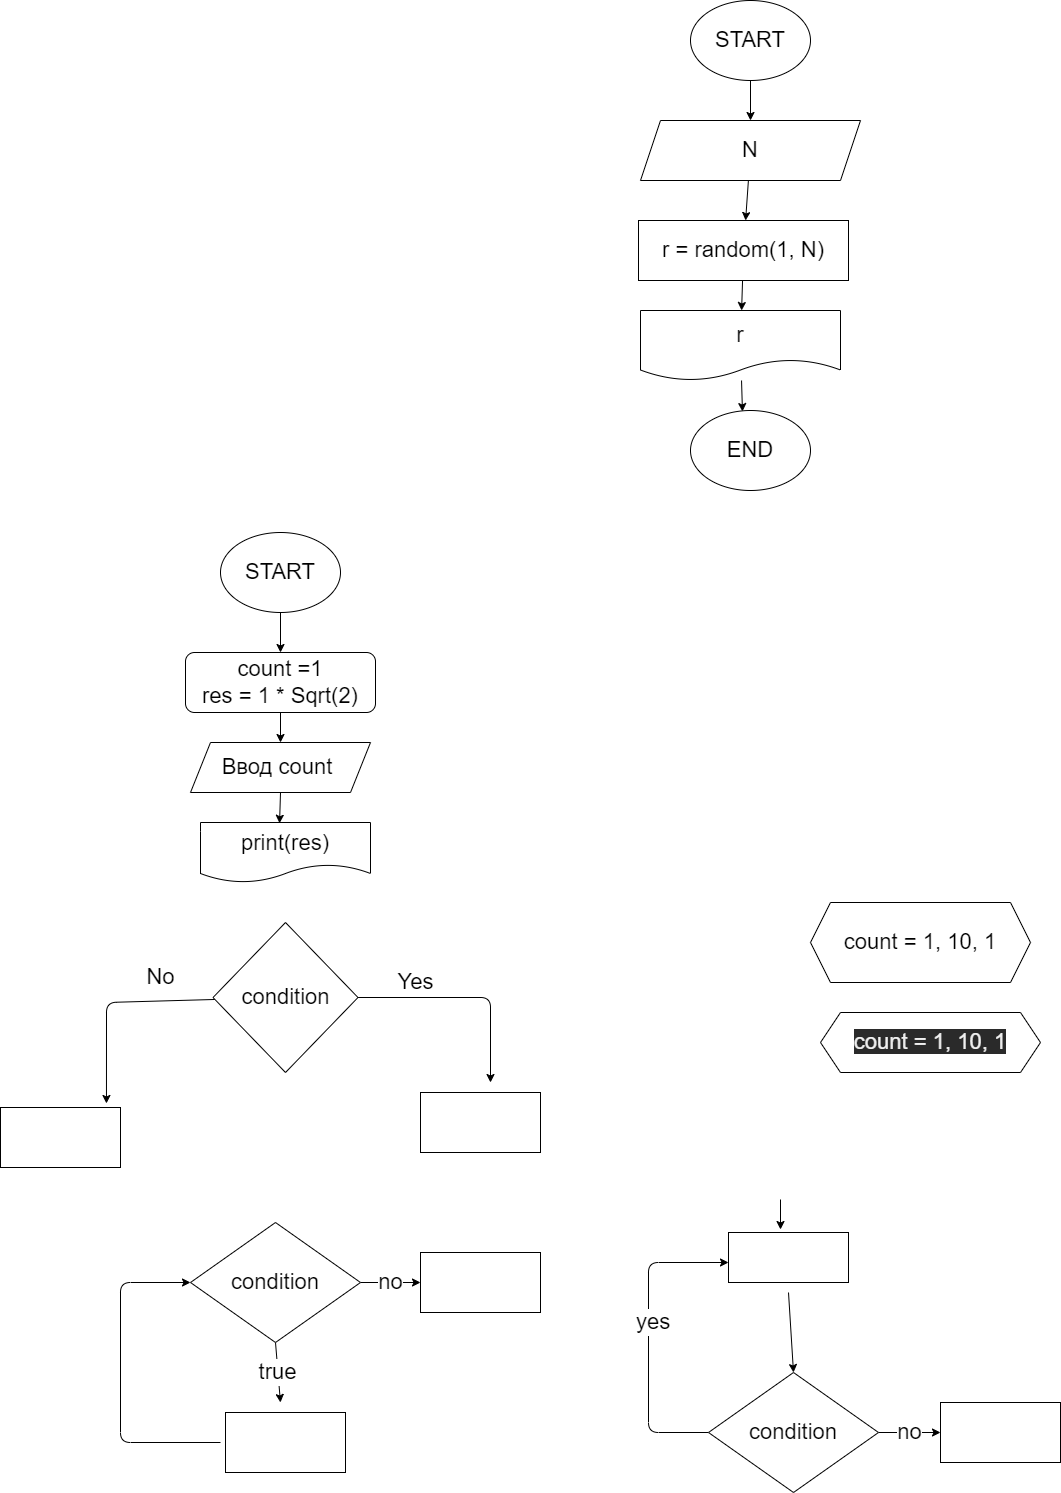

The diagram above was exported from draw.io. Its source (the exported page's mxGraphModel, read from the mxfile embedded in the PNG):
<mxGraphModel dx="798" dy="1542" grid="1" gridSize="10" guides="1" tooltips="1" connect="1" arrows="1" fold="1" page="1" pageScale="1" pageWidth="827" pageHeight="1169" math="0" shadow="0">
  <root>
    <mxCell id="0" />
    <mxCell id="1" parent="0" />
    <mxCell id="2" style="edgeStyle=none;html=1;exitX=0.5;exitY=1;exitDx=0;exitDy=0;entryX=0.5;entryY=0;entryDx=0;entryDy=0;fontSize=22;" edge="1" parent="1" source="3" target="5">
      <mxGeometry relative="1" as="geometry" />
    </mxCell>
    <mxCell id="3" value="START" style="ellipse;whiteSpace=wrap;html=1;fontSize=22;" vertex="1" parent="1">
      <mxGeometry x="490" y="10" width="120" height="80" as="geometry" />
    </mxCell>
    <mxCell id="4" style="edgeStyle=none;html=1;exitX=0.5;exitY=1;exitDx=0;exitDy=0;entryX=0.5;entryY=0;entryDx=0;entryDy=0;fontSize=22;" edge="1" parent="1" source="5" target="7">
      <mxGeometry relative="1" as="geometry" />
    </mxCell>
    <mxCell id="5" value="count =1&lt;br&gt;res = 1 * Sqrt(2)" style="rounded=1;whiteSpace=wrap;html=1;fontSize=22;" vertex="1" parent="1">
      <mxGeometry x="455" y="130" width="190" height="60" as="geometry" />
    </mxCell>
    <mxCell id="6" style="edgeStyle=none;html=1;exitX=0.5;exitY=1;exitDx=0;exitDy=0;entryX=0.465;entryY=0.013;entryDx=0;entryDy=0;entryPerimeter=0;fontSize=22;" edge="1" parent="1" source="7" target="8">
      <mxGeometry relative="1" as="geometry" />
    </mxCell>
    <mxCell id="7" value="Ввод count&amp;nbsp;" style="shape=parallelogram;perimeter=parallelogramPerimeter;whiteSpace=wrap;html=1;fixedSize=1;fontSize=22;" vertex="1" parent="1">
      <mxGeometry x="460" y="220" width="180" height="50" as="geometry" />
    </mxCell>
    <mxCell id="8" value="print(res)" style="shape=document;whiteSpace=wrap;html=1;boundedLbl=1;fontSize=22;" vertex="1" parent="1">
      <mxGeometry x="470" y="300" width="170" height="60" as="geometry" />
    </mxCell>
    <mxCell id="9" style="edgeStyle=none;html=1;fontSize=22;entryX=0.883;entryY=-0.067;entryDx=0;entryDy=0;entryPerimeter=0;" edge="1" parent="1" source="11" target="12">
      <mxGeometry relative="1" as="geometry">
        <mxPoint x="320" y="560" as="targetPoint" />
        <Array as="points">
          <mxPoint x="376" y="480" />
        </Array>
      </mxGeometry>
    </mxCell>
    <mxCell id="10" value="Yes" style="edgeStyle=none;html=1;exitX=1;exitY=0.5;exitDx=0;exitDy=0;fontSize=22;" edge="1" parent="1" source="11">
      <mxGeometry x="-0.4762" y="15" relative="1" as="geometry">
        <mxPoint x="760" y="560" as="targetPoint" />
        <Array as="points">
          <mxPoint x="760" y="475" />
        </Array>
        <mxPoint as="offset" />
      </mxGeometry>
    </mxCell>
    <mxCell id="11" value="condition" style="rhombus;whiteSpace=wrap;html=1;fontSize=22;" vertex="1" parent="1">
      <mxGeometry x="482.5" y="400" width="145" height="150" as="geometry" />
    </mxCell>
    <mxCell id="12" value="" style="rounded=0;whiteSpace=wrap;html=1;fontSize=22;" vertex="1" parent="1">
      <mxGeometry x="270" y="585" width="120" height="60" as="geometry" />
    </mxCell>
    <mxCell id="13" value="" style="rounded=0;whiteSpace=wrap;html=1;fontSize=22;" vertex="1" parent="1">
      <mxGeometry x="690" y="570" width="120" height="60" as="geometry" />
    </mxCell>
    <mxCell id="14" value="No" style="text;html=1;align=center;verticalAlign=middle;resizable=0;points=[];autosize=1;strokeColor=none;fillColor=none;fontSize=22;" vertex="1" parent="1">
      <mxGeometry x="410" y="440" width="40" height="30" as="geometry" />
    </mxCell>
    <mxCell id="15" value="true" style="edgeStyle=none;html=1;exitX=0.5;exitY=1;exitDx=0;exitDy=0;entryX=0.458;entryY=-0.167;entryDx=0;entryDy=0;entryPerimeter=0;fontSize=22;" edge="1" parent="1" source="17" target="19">
      <mxGeometry relative="1" as="geometry" />
    </mxCell>
    <mxCell id="16" value="no" style="edgeStyle=none;html=1;fontSize=22;" edge="1" parent="1" source="17" target="26">
      <mxGeometry relative="1" as="geometry" />
    </mxCell>
    <mxCell id="17" value="condition" style="rhombus;whiteSpace=wrap;html=1;fontSize=22;" vertex="1" parent="1">
      <mxGeometry x="460" y="700" width="170" height="120" as="geometry" />
    </mxCell>
    <mxCell id="18" style="edgeStyle=none;html=1;fontSize=22;" edge="1" parent="1">
      <mxGeometry relative="1" as="geometry">
        <mxPoint x="460" y="760" as="targetPoint" />
        <mxPoint x="490" y="920" as="sourcePoint" />
        <Array as="points">
          <mxPoint x="390" y="920" />
          <mxPoint x="390" y="760" />
        </Array>
      </mxGeometry>
    </mxCell>
    <mxCell id="19" value="" style="rounded=0;whiteSpace=wrap;html=1;fontSize=22;" vertex="1" parent="1">
      <mxGeometry x="495" y="890" width="120" height="60" as="geometry" />
    </mxCell>
    <mxCell id="20" value="yes&lt;span style=&quot;white-space: pre&quot;&gt;&#09;&lt;/span&gt;" style="edgeStyle=none;html=1;exitX=0;exitY=0.5;exitDx=0;exitDy=0;entryX=0;entryY=0.5;entryDx=0;entryDy=0;fontSize=22;" edge="1" parent="1">
      <mxGeometry x="0.0968" y="-12" relative="1" as="geometry">
        <mxPoint x="978" y="910" as="sourcePoint" />
        <mxPoint x="998" y="740" as="targetPoint" />
        <Array as="points">
          <mxPoint x="918" y="910" />
          <mxPoint x="918" y="740" />
        </Array>
        <mxPoint as="offset" />
      </mxGeometry>
    </mxCell>
    <mxCell id="21" style="edgeStyle=none;html=1;exitX=0.5;exitY=1;exitDx=0;exitDy=0;entryX=0.5;entryY=0;entryDx=0;entryDy=0;fontSize=22;" edge="1" parent="1">
      <mxGeometry relative="1" as="geometry">
        <mxPoint x="1058" y="770" as="sourcePoint" />
        <mxPoint x="1063" y="850" as="targetPoint" />
      </mxGeometry>
    </mxCell>
    <mxCell id="22" value="no" style="edgeStyle=none;html=1;exitX=1;exitY=0.5;exitDx=0;exitDy=0;fontSize=22;" edge="1" parent="1" source="23">
      <mxGeometry relative="1" as="geometry">
        <mxPoint x="1210" y="910" as="targetPoint" />
      </mxGeometry>
    </mxCell>
    <mxCell id="23" value="condition" style="rhombus;whiteSpace=wrap;html=1;fontSize=22;" vertex="1" parent="1">
      <mxGeometry x="978" y="850" width="170" height="120" as="geometry" />
    </mxCell>
    <mxCell id="24" value="" style="rounded=0;whiteSpace=wrap;html=1;fontSize=22;" vertex="1" parent="1">
      <mxGeometry x="998" y="710" width="120" height="50" as="geometry" />
    </mxCell>
    <mxCell id="25" style="edgeStyle=none;html=1;entryX=0.5;entryY=0;entryDx=0;entryDy=0;fontSize=22;" edge="1" parent="1">
      <mxGeometry relative="1" as="geometry">
        <mxPoint x="1050" y="677" as="sourcePoint" />
        <mxPoint x="1050" y="707" as="targetPoint" />
        <Array as="points">
          <mxPoint x="1050" y="677" />
        </Array>
      </mxGeometry>
    </mxCell>
    <mxCell id="26" value="" style="rounded=0;whiteSpace=wrap;html=1;fontSize=22;" vertex="1" parent="1">
      <mxGeometry x="690" y="730" width="120" height="60" as="geometry" />
    </mxCell>
    <mxCell id="27" value="" style="rounded=0;whiteSpace=wrap;html=1;fontSize=22;" vertex="1" parent="1">
      <mxGeometry x="1210" y="880" width="120" height="60" as="geometry" />
    </mxCell>
    <mxCell id="28" value="count = 1, 10, 1" style="shape=hexagon;perimeter=hexagonPerimeter2;whiteSpace=wrap;html=1;fixedSize=1;fontSize=22;" vertex="1" parent="1">
      <mxGeometry x="1080" y="380" width="220" height="80" as="geometry" />
    </mxCell>
    <mxCell id="29" style="edgeStyle=none;html=1;exitX=0.5;exitY=1;exitDx=0;exitDy=0;entryX=0.5;entryY=0;entryDx=0;entryDy=0;fontSize=22;" edge="1" parent="1" source="30" target="32">
      <mxGeometry relative="1" as="geometry" />
    </mxCell>
    <mxCell id="30" value="START" style="ellipse;whiteSpace=wrap;html=1;fontSize=22;" vertex="1" parent="1">
      <mxGeometry x="960" y="-522" width="120" height="80" as="geometry" />
    </mxCell>
    <mxCell id="31" style="edgeStyle=none;html=1;fontSize=22;" edge="1" parent="1" source="32" target="34">
      <mxGeometry relative="1" as="geometry">
        <mxPoint x="1010" y="-200" as="targetPoint" />
      </mxGeometry>
    </mxCell>
    <mxCell id="32" value="N" style="shape=parallelogram;perimeter=parallelogramPerimeter;whiteSpace=wrap;html=1;fixedSize=1;fontSize=22;" vertex="1" parent="1">
      <mxGeometry x="910" y="-402" width="220" height="60" as="geometry" />
    </mxCell>
    <mxCell id="33" value="" style="edgeStyle=none;html=1;fontSize=22;" edge="1" parent="1" source="34" target="36">
      <mxGeometry relative="1" as="geometry" />
    </mxCell>
    <mxCell id="34" value="r = random(1, N)" style="rounded=0;whiteSpace=wrap;html=1;fontSize=22;" vertex="1" parent="1">
      <mxGeometry x="908" y="-302" width="210" height="60" as="geometry" />
    </mxCell>
    <mxCell id="35" style="edgeStyle=none;html=1;entryX=0.433;entryY=0.013;entryDx=0;entryDy=0;entryPerimeter=0;fontSize=22;" edge="1" parent="1" source="36" target="37">
      <mxGeometry relative="1" as="geometry" />
    </mxCell>
    <mxCell id="36" value="r" style="shape=document;whiteSpace=wrap;html=1;boundedLbl=1;fontSize=22;" vertex="1" parent="1">
      <mxGeometry x="910" y="-212" width="200" height="70" as="geometry" />
    </mxCell>
    <mxCell id="37" value="END" style="ellipse;whiteSpace=wrap;html=1;fontSize=22;" vertex="1" parent="1">
      <mxGeometry x="960" y="-112" width="120" height="80" as="geometry" />
    </mxCell>
    <mxCell id="38" value="&#10;&#10;&lt;span style=&quot;color: rgb(240, 240, 240); font-family: helvetica; font-size: 22px; font-style: normal; font-weight: 400; letter-spacing: normal; text-align: center; text-indent: 0px; text-transform: none; word-spacing: 0px; background-color: rgb(42, 42, 42); display: inline; float: none;&quot;&gt;count = 1, 10, 1&lt;/span&gt;&#10;&#10;" style="shape=hexagon;perimeter=hexagonPerimeter2;whiteSpace=wrap;html=1;fixedSize=1;" vertex="1" parent="1">
      <mxGeometry x="1090" y="490" width="220" height="60" as="geometry" />
    </mxCell>
  </root>
</mxGraphModel>